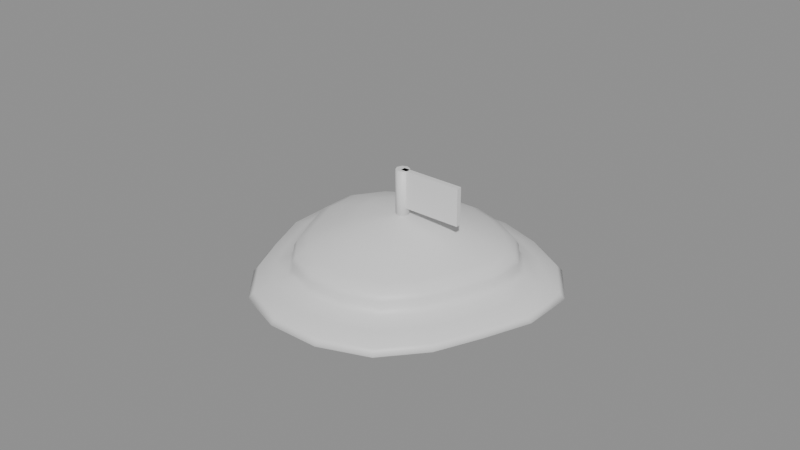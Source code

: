 # Source: Pile_Kobold.blend  (saved by Blender 5.2.45; exported with 4.5.12 LTS)
import bpy
from mathutils import Matrix  # noqa: F401  (used for matrix-valued properties, if any)

bpy.ops.wm.read_factory_settings(use_empty=True)
scene = bpy.context.scene
scene.name = 'Scene'

# ---- materials (node trees are filled in below, after node groups)
mat_pile_kobold = bpy.data.materials.new('Pile_Kobold')
mat_pile_kobold.diffuse_color = (0.35, 0.25, 0.15, 1.0)

# ---- material node trees
mat_pile_kobold.use_nodes = True; mat_pile_kobold.node_tree.nodes.clear()
_N = mat_pile_kobold.node_tree.nodes; _L = mat_pile_kobold.node_tree.links
n0 = _N.new('ShaderNodeBsdfPrincipled'); n0.name = 'Principled BSDF'; n0.location = (-200, 100)
n0.inputs[10].default_value = 0.005
n1 = _N.new('ShaderNodeOutputMaterial'); n1.name = 'Material Output'; n1.location = (200, 100)
_L.new(n0.outputs[0], n1.inputs[0])
n1.is_active_output = True

# ---- meshes
me_pile_kobold = bpy.data.meshes.new('Pile_Kobold')
me_pile_kobold.from_pydata([(0.04261, 0.001238, 0.0), (0.04276, 0.0168, 0.0), (0.03377, 0.02958, 0.0), (0.02084, 0.03734, 0.0), (0.007197, 0.04205, 0.0), (-0.007197, 0.04205, 0.0), (-0.02084, 0.03734, 0.0), (-0.03377, 0.02958, 0.0), (-0.04276, 0.0168, 0.0), (-0.04261, 0.001238, 0.0), (-0.03732, -0.01234, 0.0), (-0.0315, -0.0252, 0.0), (-0.02176, -0.03646, 0.0), (-0.0076, -0.04186, 0.0), (0.0076, -0.04186, 0.0), (0.02176, -0.03646, 0.0), (0.0315, -0.0252, 0.0), (0.03732, -0.01234, 0.0), (0.04618, 0.001238, 0.001775), (0.04634, 0.0181, 0.001775), (0.0366, 0.03195, 0.001775), (0.02259, 0.04036, 0.001775), (0.0078, 0.04547, 0.001775), (-0.0078, 0.04547, 0.001775), (-0.02259, 0.04036, 0.001775), (-0.0366, 0.03195, 0.001775), (-0.04634, 0.0181, 0.001775), (-0.04618, 0.001238, 0.001775), (-0.04044, -0.01348, 0.001775), (-0.03414, -0.02741, 0.001775), (-0.02359, -0.03962, 0.001775), (-0.008237, -0.04547, 0.001775), (0.008237, -0.04547, 0.001775), (0.02359, -0.03962, 0.001775), (0.03414, -0.02741, 0.001775), (0.04044, -0.01348, 0.001775), (0.04448, 0.001238, 0.003551), (0.04464, 0.01748, 0.003551), (0.03526, 0.03082, 0.003551), (0.02176, 0.03893, 0.003551), (0.007514, 0.04385, 0.003551), (-0.007514, 0.04385, 0.003551), (-0.02176, 0.03893, 0.003551), (-0.03526, 0.03082, 0.003551), (-0.04464, 0.01748, 0.003551), (-0.04448, 0.001238, 0.003551), (-0.03896, -0.01294, 0.003551), (-0.03289, -0.02636, 0.003551), (-0.02272, -0.03812, 0.003551), (-0.007934, -0.04376, 0.003551), (0.007934, -0.04376, 0.003551), (0.02272, -0.03812, 0.003551), (0.03289, -0.02636, 0.003551), (0.03896, -0.01294, 0.003551), (0.03919, 0.001238, 0.005326), (0.03933, 0.01555, 0.005326), (0.03107, 0.02731, 0.005326), (0.01917, 0.03444, 0.005326), (0.00662, 0.03878, 0.005326), (-0.00662, 0.03878, 0.005326), (-0.01917, 0.03444, 0.005326), (-0.03107, 0.02731, 0.005326), (-0.03933, 0.01555, 0.005326), (-0.03919, 0.001238, 0.005326), (-0.03433, -0.01126, 0.005326), (-0.02898, -0.02308, 0.005326), (-0.02002, -0.03344, 0.005326), (-0.006991, -0.03841, 0.005326), (0.006991, -0.03841, 0.005326), (0.02002, -0.03344, 0.005326), (0.02898, -0.02308, 0.005326), (0.03433, -0.01126, 0.005326), (0.03465, 0.001238, 0.007101), (0.03477, 0.01389, 0.007101), (0.02747, 0.02428, 0.007101), (0.01695, 0.0306, 0.007101), (0.005853, 0.03443, 0.007101), (-0.005853, 0.03443, 0.007101), (-0.01695, 0.0306, 0.007101), (-0.02747, 0.02428, 0.007101), (-0.03477, 0.01389, 0.007101), (-0.03465, 0.001238, 0.007101), (-0.03035, -0.009808, 0.007101), (-0.02562, -0.02026, 0.007101), (-0.0177, -0.02942, 0.007101), (-0.006181, -0.03381, 0.007101), (0.006181, -0.03381, 0.007101), (0.0177, -0.02942, 0.007101), (0.02562, -0.02026, 0.007101), (0.03035, -0.009808, 0.007101), (0.03315, 0.001238, 0.008876), (0.03326, 0.01334, 0.008876), (0.02627, 0.02328, 0.008876), (0.01621, 0.02932, 0.008876), (0.005599, 0.03299, 0.008876), (-0.005599, 0.03299, 0.008876), (-0.01621, 0.02932, 0.008876), (-0.02627, 0.02328, 0.008876), (-0.03326, 0.01334, 0.008876), (-0.03315, 0.001238, 0.008876), (-0.02903, -0.009328, 0.008876), (-0.02451, -0.01933, 0.008876), (-0.01693, -0.02809, 0.008876), (-0.005912, -0.03229, 0.008876), (0.005912, -0.03229, 0.008876), (0.01693, -0.02809, 0.008876), (0.02451, -0.01933, 0.008876), (0.02903, -0.009328, 0.008876), (0.03321, 0.001238, 0.01065), (0.03333, 0.01337, 0.01065), (0.02633, 0.02333, 0.01065), (0.01625, 0.02938, 0.01065), (0.00561, 0.03306, 0.01065), (-0.00561, 0.03306, 0.01065), (-0.01625, 0.02938, 0.01065), (-0.02633, 0.02333, 0.01065), (-0.03333, 0.01337, 0.01065), (-0.03321, 0.001238, 0.01065), (-0.02909, -0.00935, 0.01065), (-0.02456, -0.01937, 0.01065), (-0.01697, -0.02815, 0.01065), (-0.005925, -0.03236, 0.01065), (0.005925, -0.03236, 0.01065), (0.01697, -0.02815, 0.01065), (0.02456, -0.01937, 0.01065), (0.02909, -0.00935, 0.01065), (0.03207, 0.001238, 0.01243), (0.03218, 0.01295, 0.01243), (0.02542, 0.02257, 0.01243), (0.01569, 0.02841, 0.01243), (0.005417, 0.03196, 0.01243), (-0.005417, 0.03196, 0.01243), (-0.01569, 0.02841, 0.01243), (-0.02542, 0.02257, 0.01243), (-0.03218, 0.01295, 0.01243), (-0.03207, 0.001238, 0.01243), (-0.02809, -0.008985, 0.01243), (-0.02371, -0.01866, 0.01243), (-0.01638, -0.02714, 0.01243), (-0.005721, -0.03121, 0.01243), (0.005721, -0.03121, 0.01243), (0.01638, -0.02714, 0.01243), (0.02371, -0.01866, 0.01243), (0.02809, -0.008985, 0.01243), (0.0287, 0.001238, 0.0142), (0.0288, 0.01172, 0.0142), (0.02275, 0.02033, 0.0142), (0.01404, 0.02556, 0.0142), (0.004848, 0.02873, 0.0142), (-0.004848, 0.02873, 0.0142), (-0.01404, 0.02556, 0.0142), (-0.02275, 0.02033, 0.0142), (-0.0288, 0.01172, 0.0142), (-0.0287, 0.001238, 0.0142), (-0.02514, -0.007911, 0.0142), (-0.02122, -0.01657, 0.0142), (-0.01466, -0.02416, 0.0142), (-0.005119, -0.0278, 0.0142), (0.005119, -0.0278, 0.0142), (0.01466, -0.02416, 0.0142), (0.02122, -0.01657, 0.0142), (0.02514, -0.007911, 0.0142), (0.02417, 0.001238, 0.01598), (0.02426, 0.01007, 0.01598), (0.01916, 0.01731, 0.01598), (0.01182, 0.02172, 0.01598), (0.004083, 0.02439, 0.01598), (-0.004083, 0.02439, 0.01598), (-0.01182, 0.02172, 0.01598), (-0.01916, 0.01731, 0.01598), (-0.02426, 0.01007, 0.01598), (-0.02417, 0.001238, 0.01598), (-0.02117, -0.006467, 0.01598), (-0.01787, -0.01376, 0.01598), (-0.01235, -0.02015, 0.01598), (-0.004312, -0.02321, 0.01598), (0.004312, -0.02321, 0.01598), (0.01235, -0.02015, 0.01598), (0.01787, -0.01376, 0.01598), (0.02117, -0.006467, 0.01598), (0.01953, 0.001238, 0.01775), (0.0196, 0.008371, 0.01775), (0.01548, 0.01423, 0.01775), (0.009553, 0.01778, 0.01775), (0.003299, 0.01995, 0.01775), (-0.003299, 0.01995, 0.01775), (-0.009553, 0.01778, 0.01775), (-0.01548, 0.01423, 0.01775), (-0.0196, 0.008371, 0.01775), (-0.01953, 0.001238, 0.01775), (-0.0171, -0.004987, 0.01775), (-0.01444, -0.01088, 0.01775), (-0.009975, -0.01604, 0.01775), (-0.003483, -0.01852, 0.01775), (0.003483, -0.01852, 0.01775), (0.009975, -0.01604, 0.01775), (0.01444, -0.01088, 0.01775), (0.0171, -0.004987, 0.01775), (0.01405, 0.001238, 0.01953), (0.0141, 0.00637, 0.01953), (0.01114, 0.01058, 0.01953), (0.006873, 0.01314, 0.01953), (0.002373, 0.0147, 0.01953), (-0.002373, 0.0147, 0.01953), (-0.006873, 0.01314, 0.01953), (-0.01114, 0.01058, 0.01953), (-0.0141, 0.00637, 0.01953), (-0.01405, 0.001238, 0.01953), (-0.01231, -0.003241, 0.01953), (-0.01039, -0.00748, 0.01953), (-0.007178, -0.01119, 0.01953), (-0.002506, -0.01298, 0.01953), (0.002506, -0.01298, 0.01953), (0.007178, -0.01119, 0.01953), (0.01039, -0.00748, 0.01953), (0.01231, -0.003241, 0.01953), (0.0, 0.001238, 0.0213), (0.0, 0.0004395, 0.03515), (0.0, 0.0004395, 0.02343), (0.0, 0.003369, 0.01811), (0.0, 0.003369, 0.03515), (0.001506, 0.002745, 0.01811), (0.001506, 0.002745, 0.03515), (0.00213, 0.001238, 0.01811), (0.00213, 0.001238, 0.03515), (0.001506, -0.000268, 0.01811), (0.001506, -0.000268, 0.03515), (0.0, -0.000892, 0.01811), (0.0, -0.000892, 0.03515), (-0.001506, -0.000268, 0.01811), (-0.001506, -0.000268, 0.03515), (-0.00213, 0.001238, 0.01811), (-0.00213, 0.001238, 0.03515), (-0.001506, 0.002745, 0.01811), (-0.001506, 0.002745, 0.03515), (0.0, 0.002037, 0.02343), (0.0, 0.002037, 0.03515), (0.02024, 0.0004395, 0.02343), (0.02024, 0.0004395, 0.03515), (0.02024, 0.002037, 0.02343), (0.02024, 0.002037, 0.03515)], [], [(0, 1, 19, 18), (1, 2, 20, 19), (2, 3, 21, 20), (3, 4, 22, 21), (4, 5, 23, 22), (5, 6, 24, 23), (6, 7, 25, 24), (7, 8, 26, 25), (8, 9, 27, 26), (9, 10, 28, 27), (10, 11, 29, 28), (11, 12, 30, 29), (12, 13, 31, 30), (13, 14, 32, 31), (14, 15, 33, 32), (15, 16, 34, 33), (16, 17, 35, 34), (17, 0, 18, 35), (18, 19, 37, 36), (19, 20, 38, 37), (20, 21, 39, 38), (21, 22, 40, 39), (22, 23, 41, 40), (23, 24, 42, 41), (24, 25, 43, 42), (25, 26, 44, 43), (26, 27, 45, 44), (27, 28, 46, 45), (28, 29, 47, 46), (29, 30, 48, 47), (30, 31, 49, 48), (31, 32, 50, 49), (32, 33, 51, 50), (33, 34, 52, 51), (34, 35, 53, 52), (35, 18, 36, 53), (36, 37, 55, 54), (37, 38, 56, 55), (38, 39, 57, 56), (39, 40, 58, 57), (40, 41, 59, 58), (41, 42, 60, 59), (42, 43, 61, 60), (43, 44, 62, 61), (44, 45, 63, 62), (45, 46, 64, 63), (46, 47, 65, 64), (47, 48, 66, 65), (48, 49, 67, 66), (49, 50, 68, 67), (50, 51, 69, 68), (51, 52, 70, 69), (52, 53, 71, 70), (53, 36, 54, 71), (54, 55, 73, 72), (55, 56, 74, 73), (56, 57, 75, 74), (57, 58, 76, 75), (58, 59, 77, 76), (59, 60, 78, 77), (60, 61, 79, 78), (61, 62, 80, 79), (62, 63, 81, 80), (63, 64, 82, 81), (64, 65, 83, 82), (65, 66, 84, 83), (66, 67, 85, 84), (67, 68, 86, 85), (68, 69, 87, 86), (69, 70, 88, 87), (70, 71, 89, 88), (71, 54, 72, 89), (72, 73, 91, 90), (73, 74, 92, 91), (74, 75, 93, 92), (75, 76, 94, 93), (76, 77, 95, 94), (77, 78, 96, 95), (78, 79, 97, 96), (79, 80, 98, 97), (80, 81, 99, 98), (81, 82, 100, 99), (82, 83, 101, 100), (83, 84, 102, 101), (84, 85, 103, 102), (85, 86, 104, 103), (86, 87, 105, 104), (87, 88, 106, 105), (88, 89, 107, 106), (89, 72, 90, 107), (90, 91, 109, 108), (91, 92, 110, 109), (92, 93, 111, 110), (93, 94, 112, 111), (94, 95, 113, 112), (95, 96, 114, 113), (96, 97, 115, 114), (97, 98, 116, 115), (98, 99, 117, 116), (99, 100, 118, 117), (100, 101, 119, 118), (101, 102, 120, 119), (102, 103, 121, 120), (103, 104, 122, 121), (104, 105, 123, 122), (105, 106, 124, 123), (106, 107, 125, 124), (107, 90, 108, 125), (108, 109, 127, 126), (109, 110, 128, 127), (110, 111, 129, 128), (111, 112, 130, 129), (112, 113, 131, 130), (113, 114, 132, 131), (114, 115, 133, 132), (115, 116, 134, 133), (116, 117, 135, 134), (117, 118, 136, 135), (118, 119, 137, 136), (119, 120, 138, 137), (120, 121, 139, 138), (121, 122, 140, 139), (122, 123, 141, 140), (123, 124, 142, 141), (124, 125, 143, 142), (125, 108, 126, 143), (126, 127, 145, 144), (127, 128, 146, 145), (128, 129, 147, 146), (129, 130, 148, 147), (130, 131, 149, 148), (131, 132, 150, 149), (132, 133, 151, 150), (133, 134, 152, 151), (134, 135, 153, 152), (135, 136, 154, 153), (136, 137, 155, 154), (137, 138, 156, 155), (138, 139, 157, 156), (139, 140, 158, 157), (140, 141, 159, 158), (141, 142, 160, 159), (142, 143, 161, 160), (143, 126, 144, 161), (144, 145, 163, 162), (145, 146, 164, 163), (146, 147, 165, 164), (147, 148, 166, 165), (148, 149, 167, 166), (149, 150, 168, 167), (150, 151, 169, 168), (151, 152, 170, 169), (152, 153, 171, 170), (153, 154, 172, 171), (154, 155, 173, 172), (155, 156, 174, 173), (156, 157, 175, 174), (157, 158, 176, 175), (158, 159, 177, 176), (159, 160, 178, 177), (160, 161, 179, 178), (161, 144, 162, 179), (162, 163, 181, 180), (163, 164, 182, 181), (164, 165, 183, 182), (165, 166, 184, 183), (166, 167, 185, 184), (167, 168, 186, 185), (168, 169, 187, 186), (169, 170, 188, 187), (170, 171, 189, 188), (171, 172, 190, 189), (172, 173, 191, 190), (173, 174, 192, 191), (174, 175, 193, 192), (175, 176, 194, 193), (176, 177, 195, 194), (177, 178, 196, 195), (178, 179, 197, 196), (179, 162, 180, 197), (180, 181, 199, 198), (181, 182, 200, 199), (182, 183, 201, 200), (183, 184, 202, 201), (184, 185, 203, 202), (185, 186, 204, 203), (186, 187, 205, 204), (187, 188, 206, 205), (188, 189, 207, 206), (189, 190, 208, 207), (190, 191, 209, 208), (191, 192, 210, 209), (192, 193, 211, 210), (193, 194, 212, 211), (194, 195, 213, 212), (195, 196, 214, 213), (196, 197, 215, 214), (197, 180, 198, 215), (198, 199, 216), (199, 200, 216), (200, 201, 216), (201, 202, 216), (202, 203, 216), (203, 204, 216), (204, 205, 216), (205, 206, 216), (206, 207, 216), (207, 208, 216), (208, 209, 216), (209, 210, 216), (210, 211, 216), (211, 212, 216), (212, 213, 216), (213, 214, 216), (214, 215, 216), (215, 198, 216), (17, 16, 15, 14, 13, 12, 11, 10, 9, 8, 7, 6, 5, 4, 3, 2, 1, 0), (219, 220, 222, 221), (240, 236, 217, 238), (221, 222, 224, 223), (235, 239, 237, 218), (223, 224, 226, 225), (237, 238, 217, 218), (225, 226, 228, 227), (239, 240, 238, 237), (227, 228, 230, 229), (235, 236, 240, 239), (229, 230, 232, 231), (222, 220, 234, 232, 230, 228, 226, 224), (218, 217, 236, 235), (231, 232, 234, 233), (233, 234, 220, 219), (219, 221, 223, 225, 227, 229, 231, 233)])
me_pile_kobold.polygons.foreach_set('use_smooth', [1, 1, 1, 1, 1, 1, 1, 1, 1, 1, 1, 1, 1, 1, 1, 1, 1, 1, 1, 1, 1, 1, 1, 1, 1, 1, 1, 1, 1, 1, 1, 1, 1, 1, 1, 1, 1, 1, 1, 1, 1, 1, 1, 1, 1, 1, 1, 1, 1, 1, 1, 1, 1, 1, 1, 1, 1, 1, 1, 1, 1, 1, 1, 1, 1, 1, 1, 1, 1, 1, 1, 1, 1, 1, 1, 1, 1, 1, 1, 1, 1, 1, 1, 1, 1, 1, 1, 1, 1, 1, 1, 1, 1, 1, 1, 1, 1, 1, 1, 1, 1, 1, 1, 1, 1, 1, 1, 1, 1, 1, 1, 1, 1, 1, 1, 1, 1, 1, 1, 1, 1, 1, 1, 1, 1, 1, 1, 1, 1, 1, 1, 1, 1, 1, 1, 1, 1, 1, 1, 1, 1, 1, 1, 1, 1, 1, 1, 1, 1, 1, 1, 1, 1, 1, 1, 1, 1, 1, 1, 1, 1, 1, 1, 1, 1, 1, 1, 1, 1, 1, 1, 1, 1, 1, 1, 1, 1, 1, 1, 1, 1, 1, 1, 1, 1, 1, 1, 1, 1, 1, 1, 1, 1, 1, 1, 1, 1, 1, 1, 1, 1, 1, 1, 1, 1, 1, 1, 1, 1, 1, 1, 1, 1, 1, 1, 1, 1, 1, 0, 1, 0, 1, 0, 1, 0, 1, 0, 0, 0, 0, 0, 0, 0])
_uv = me_pile_kobold.uv_layers.new(name='UVMap')
_uv.uv.foreach_set('vector', [0.9597, 0.5134, 0.9614, 0.6813, 1.0, 0.6953, 0.9982, 0.5134, 0.9614, 0.6813, 0.8644, 0.8191, 0.8949, 0.8448, 1.0, 0.6953, 0.8644, 0.8191, 0.7249, 0.9029, 0.7437, 0.9355, 0.8949, 0.8448, 0.7249, 0.9029, 0.5777, 0.9538, 0.5842, 0.9907, 0.7437, 0.9355, 0.5777, 0.9538, 0.4223, 0.9538, 0.4158, 0.9907, 0.5842, 0.9907, 0.4223, 0.9538, 0.2751, 0.9029, 0.2563, 0.9355, 0.4158, 0.9907, 0.2751, 0.9029, 0.1356, 0.8191, 0.1051, 0.8448, 0.2563, 0.9355, 0.1356, 0.8191, 0.03865, 0.6813, 0.0, 0.6953, 0.1051, 0.8448, 0.03865, 0.6813, 0.04026, 0.5134, 0.001753, 0.5134, 0.0, 0.6953, 0.04026, 0.5134, 0.09733, 0.3668, 0.0636, 0.3545, 0.001753, 0.5134, 0.09733, 0.3668, 0.1601, 0.2281, 0.1316, 0.2042, 0.0636, 0.3545, 0.1601, 0.2281, 0.2652, 0.1066, 0.2455, 0.07253, 0.1316, 0.2042, 0.2652, 0.1066, 0.418, 0.04828, 0.4111, 0.009322, 0.2455, 0.07253, 0.418, 0.04828, 0.582, 0.04828, 0.5889, 0.009322, 0.4111, 0.009322, 0.582, 0.04828, 0.7348, 0.1066, 0.7545, 0.07253, 0.5889, 0.009322, 0.7348, 0.1066, 0.8399, 0.2281, 0.8684, 0.2042, 0.7545, 0.07253, 0.8399, 0.2281, 0.9027, 0.3668, 0.9364, 0.3545, 0.8684, 0.2042, 0.9027, 0.3668, 0.9597, 0.5134, 0.9982, 0.5134, 0.9364, 0.3545, 0.9982, 0.5134, 1.0, 0.6953, 0.9817, 0.6887, 0.98, 0.5134, 1.0, 0.6953, 0.8949, 0.8448, 0.8805, 0.8326, 0.9817, 0.6887, 0.8949, 0.8448, 0.7437, 0.9355, 0.7348, 0.92, 0.8805, 0.8326, 0.7437, 0.9355, 0.5842, 0.9907, 0.5811, 0.9732, 0.7348, 0.92, 0.5842, 0.9907, 0.4158, 0.9907, 0.4189, 0.9732, 0.5811, 0.9732, 0.4158, 0.9907, 0.2563, 0.9355, 0.2652, 0.92, 0.4189, 0.9732, 0.2563, 0.9355, 0.1051, 0.8448, 0.1195, 0.8326, 0.2652, 0.92, 0.1051, 0.8448, 0.0, 0.6953, 0.01835, 0.6887, 0.1195, 0.8326, 0.0, 0.6953, 0.001753, 0.5134, 0.02004, 0.5134, 0.01835, 0.6887, 0.001753, 0.5134, 0.0636, 0.3545, 0.07962, 0.3604, 0.02004, 0.5134, 0.0636, 0.3545, 0.1316, 0.2042, 0.1451, 0.2156, 0.07962, 0.3604, 0.1316, 0.2042, 0.2455, 0.07253, 0.2548, 0.0887, 0.1451, 0.2156, 0.2455, 0.07253, 0.4111, 0.009322, 0.4144, 0.02782, 0.2548, 0.0887, 0.4111, 0.009322, 0.5889, 0.009322, 0.5856, 0.02782, 0.4144, 0.02782, 0.5889, 0.009322, 0.7545, 0.07253, 0.7452, 0.0887, 0.5856, 0.02782, 0.7545, 0.07253, 0.8684, 0.2042, 0.8549, 0.2156, 0.7452, 0.0887, 0.8684, 0.2042, 0.9364, 0.3545, 0.9204, 0.3604, 0.8549, 0.2156, 0.9364, 0.3545, 0.9982, 0.5134, 0.98, 0.5134, 0.9204, 0.3604, 0.98, 0.5134, 0.9817, 0.6887, 0.9244, 0.6678, 0.9229, 0.5134, 0.9817, 0.6887, 0.8805, 0.8326, 0.8352, 0.7946, 0.9244, 0.6678, 0.8805, 0.8326, 0.7348, 0.92, 0.7069, 0.8717, 0.8352, 0.7946, 0.7348, 0.92, 0.5811, 0.9732, 0.5714, 0.9185, 0.7069, 0.8717, 0.5811, 0.9732, 0.4189, 0.9732, 0.4286, 0.9185, 0.5714, 0.9185, 0.4189, 0.9732, 0.2652, 0.92, 0.2931, 0.8717, 0.4286, 0.9185, 0.2652, 0.92, 0.1195, 0.8326, 0.1648, 0.7946, 0.2931, 0.8717, 0.1195, 0.8326, 0.01835, 0.6887, 0.07563, 0.6678, 0.1648, 0.7946, 0.01835, 0.6887, 0.02004, 0.5134, 0.07712, 0.5134, 0.07563, 0.6678, 0.02004, 0.5134, 0.07962, 0.3604, 0.1296, 0.3786, 0.07712, 0.5134, 0.07962, 0.3604, 0.1451, 0.2156, 0.1873, 0.251, 0.1296, 0.3786, 0.1451, 0.2156, 0.2548, 0.0887, 0.284, 0.1392, 0.1873, 0.251, 0.2548, 0.0887, 0.4144, 0.02782, 0.4246, 0.08556, 0.284, 0.1392, 0.4144, 0.02782, 0.5856, 0.02782, 0.5754, 0.08556, 0.4246, 0.08556, 0.5856, 0.02782, 0.7452, 0.0887, 0.716, 0.1392, 0.5754, 0.08556, 0.7452, 0.0887, 0.8549, 0.2156, 0.8127, 0.251, 0.716, 0.1392, 0.8549, 0.2156, 0.9204, 0.3604, 0.8704, 0.3786, 0.8127, 0.251, 0.9204, 0.3604, 0.98, 0.5134, 0.9229, 0.5134, 0.8704, 0.3786, 0.9229, 0.5134, 0.9244, 0.6678, 0.8752, 0.6499, 0.8739, 0.5134, 0.9244, 0.6678, 0.8352, 0.7946, 0.7964, 0.762, 0.8752, 0.6499, 0.8352, 0.7946, 0.7069, 0.8717, 0.6829, 0.8301, 0.7964, 0.762, 0.7069, 0.8717, 0.5714, 0.9185, 0.5632, 0.8715, 0.6829, 0.8301, 0.5714, 0.9185, 0.4286, 0.9185, 0.4368, 0.8715, 0.5632, 0.8715, 0.4286, 0.9185, 0.2931, 0.8717, 0.3171, 0.8301, 0.4368, 0.8715, 0.2931, 0.8717, 0.1648, 0.7946, 0.2036, 0.762, 0.3171, 0.8301, 0.1648, 0.7946, 0.07563, 0.6678, 0.1248, 0.6499, 0.2036, 0.762, 0.07563, 0.6678, 0.07712, 0.5134, 0.1261, 0.5134, 0.1248, 0.6499, 0.07712, 0.5134, 0.1296, 0.3786, 0.1725, 0.3942, 0.1261, 0.5134, 0.1296, 0.3786, 0.1873, 0.251, 0.2235, 0.2814, 0.1725, 0.3942, 0.1873, 0.251, 0.284, 0.1392, 0.309, 0.1826, 0.2235, 0.2814, 0.284, 0.1392, 0.4246, 0.08556, 0.4333, 0.1351, 0.309, 0.1826, 0.4246, 0.08556, 0.5754, 0.08556, 0.5667, 0.1351, 0.4333, 0.1351, 0.5754, 0.08556, 0.716, 0.1392, 0.691, 0.1826, 0.5667, 0.1351, 0.716, 0.1392, 0.8127, 0.251, 0.7765, 0.2814, 0.691, 0.1826, 0.8127, 0.251, 0.8704, 0.3786, 0.8275, 0.3942, 0.7765, 0.2814, 0.8704, 0.3786, 0.9229, 0.5134, 0.8739, 0.5134, 0.8275, 0.3942, 0.8739, 0.5134, 0.8752, 0.6499, 0.8589, 0.644, 0.8577, 0.5134, 0.8752, 0.6499, 0.7964, 0.762, 0.7835, 0.7512, 0.8589, 0.644, 0.7964, 0.762, 0.6829, 0.8301, 0.675, 0.8164, 0.7835, 0.7512, 0.6829, 0.8301, 0.5632, 0.8715, 0.5604, 0.856, 0.675, 0.8164, 0.5632, 0.8715, 0.4368, 0.8715, 0.4396, 0.856, 0.5604, 0.856, 0.4368, 0.8715, 0.3171, 0.8301, 0.325, 0.8164, 0.4396, 0.856, 0.3171, 0.8301, 0.2036, 0.762, 0.2165, 0.7512, 0.325, 0.8164, 0.2036, 0.762, 0.1248, 0.6499, 0.1411, 0.644, 0.2165, 0.7512, 0.1248, 0.6499, 0.1261, 0.5134, 0.1423, 0.5134, 0.1411, 0.644, 0.1261, 0.5134, 0.1725, 0.3942, 0.1867, 0.3993, 0.1423, 0.5134, 0.1725, 0.3942, 0.2235, 0.2814, 0.2355, 0.2915, 0.1867, 0.3993, 0.2235, 0.2814, 0.309, 0.1826, 0.3173, 0.1969, 0.2355, 0.2915, 0.309, 0.1826, 0.4333, 0.1351, 0.4362, 0.1515, 0.3173, 0.1969, 0.4333, 0.1351, 0.5667, 0.1351, 0.5638, 0.1515, 0.4362, 0.1515, 0.5667, 0.1351, 0.691, 0.1826, 0.6827, 0.1969, 0.5638, 0.1515, 0.691, 0.1826, 0.7765, 0.2814, 0.7645, 0.2915, 0.6827, 0.1969, 0.7765, 0.2814, 0.8275, 0.3942, 0.8133, 0.3993, 0.7645, 0.2915, 0.8275, 0.3942, 0.8739, 0.5134, 0.8577, 0.5134, 0.8133, 0.3993, 0.8577, 0.5134, 0.8589, 0.644, 0.8597, 0.6443, 0.8584, 0.5134, 0.8589, 0.644, 0.7835, 0.7512, 0.7841, 0.7517, 0.8597, 0.6443, 0.7835, 0.7512, 0.675, 0.8164, 0.6753, 0.817, 0.7841, 0.7517, 0.675, 0.8164, 0.5604, 0.856, 0.5605, 0.8567, 0.6753, 0.817, 0.5604, 0.856, 0.4396, 0.856, 0.4395, 0.8567, 0.5605, 0.8567, 0.4396, 0.856, 0.325, 0.8164, 0.3247, 0.817, 0.4395, 0.8567, 0.325, 0.8164, 0.2165, 0.7512, 0.2159, 0.7517, 0.3247, 0.817, 0.2165, 0.7512, 0.1411, 0.644, 0.1403, 0.6443, 0.2159, 0.7517, 0.1411, 0.644, 0.1423, 0.5134, 0.1416, 0.5134, 0.1403, 0.6443, 0.1423, 0.5134, 0.1867, 0.3993, 0.1861, 0.3991, 0.1416, 0.5134, 0.1867, 0.3993, 0.2355, 0.2915, 0.235, 0.291, 0.1861, 0.3991, 0.2355, 0.2915, 0.3173, 0.1969, 0.3169, 0.1963, 0.235, 0.291, 0.3173, 0.1969, 0.4362, 0.1515, 0.4361, 0.1508, 0.3169, 0.1963, 0.4362, 0.1515, 0.5638, 0.1515, 0.5639, 0.1508, 0.4361, 0.1508, 0.5638, 0.1515, 0.6827, 0.1969, 0.6831, 0.1963, 0.5639, 0.1508, 0.6827, 0.1969, 0.7645, 0.2915, 0.765, 0.291, 0.6831, 0.1963, 0.7645, 0.2915, 0.8133, 0.3993, 0.8139, 0.3991, 0.765, 0.291, 0.8133, 0.3993, 0.8577, 0.5134, 0.8584, 0.5134, 0.8139, 0.3991, 0.8584, 0.5134, 0.8597, 0.6443, 0.8473, 0.6398, 0.8461, 0.5134, 0.8597, 0.6443, 0.7841, 0.7517, 0.7743, 0.7435, 0.8473, 0.6398, 0.7841, 0.7517, 0.6753, 0.817, 0.6693, 0.8066, 0.7743, 0.7435, 0.6753, 0.817, 0.5605, 0.8567, 0.5585, 0.8449, 0.6693, 0.8066, 0.5605, 0.8567, 0.4395, 0.8567, 0.4415, 0.8449, 0.5585, 0.8449, 0.4395, 0.8567, 0.3247, 0.817, 0.3307, 0.8066, 0.4415, 0.8449, 0.3247, 0.817, 0.2159, 0.7517, 0.2257, 0.7435, 0.3307, 0.8066, 0.2159, 0.7517, 0.1403, 0.6443, 0.1527, 0.6398, 0.2257, 0.7435, 0.1403, 0.6443, 0.1416, 0.5134, 0.1539, 0.5134, 0.1527, 0.6398, 0.1416, 0.5134, 0.1861, 0.3991, 0.1969, 0.403, 0.1539, 0.5134, 0.1861, 0.3991, 0.235, 0.291, 0.2441, 0.2987, 0.1969, 0.403, 0.235, 0.291, 0.3169, 0.1963, 0.3232, 0.2072, 0.2441, 0.2987, 0.3169, 0.1963, 0.4361, 0.1508, 0.4383, 0.1633, 0.3232, 0.2072, 0.4361, 0.1508, 0.5639, 0.1508, 0.5617, 0.1633, 0.4383, 0.1633, 0.5639, 0.1508, 0.6831, 0.1963, 0.6768, 0.2072, 0.5617, 0.1633, 0.6831, 0.1963, 0.765, 0.291, 0.7559, 0.2987, 0.6768, 0.2072, 0.765, 0.291, 0.8139, 0.3991, 0.8031, 0.403, 0.7559, 0.2987, 0.8139, 0.3991, 0.8584, 0.5134, 0.8461, 0.5134, 0.8031, 0.403, 0.8461, 0.5134, 0.8473, 0.6398, 0.8108, 0.6265, 0.8097, 0.5134, 0.8473, 0.6398, 0.7743, 0.7435, 0.7455, 0.7193, 0.8108, 0.6265, 0.7743, 0.7435, 0.6693, 0.8066, 0.6515, 0.7758, 0.7455, 0.7193, 0.6693, 0.8066, 0.5585, 0.8449, 0.5523, 0.81, 0.6515, 0.7758, 0.5585, 0.8449, 0.4415, 0.8449, 0.4477, 0.81, 0.5523, 0.81, 0.4415, 0.8449, 0.3307, 0.8066, 0.3485, 0.7758, 0.4477, 0.81, 0.3307, 0.8066, 0.2257, 0.7435, 0.2545, 0.7193, 0.3485, 0.7758, 0.2257, 0.7435, 0.1527, 0.6398, 0.1892, 0.6265, 0.2545, 0.7193, 0.1527, 0.6398, 0.1539, 0.5134, 0.1903, 0.5134, 0.1892, 0.6265, 0.1539, 0.5134, 0.1969, 0.403, 0.2288, 0.4146, 0.1903, 0.5134, 0.1969, 0.403, 0.2441, 0.2987, 0.271, 0.3212, 0.2288, 0.4146, 0.2441, 0.2987, 0.3232, 0.2072, 0.3418, 0.2394, 0.271, 0.3212, 0.3232, 0.2072, 0.4383, 0.1633, 0.4448, 0.2001, 0.3418, 0.2394, 0.4383, 0.1633, 0.5617, 0.1633, 0.5552, 0.2001, 0.4448, 0.2001, 0.5617, 0.1633, 0.6768, 0.2072, 0.6582, 0.2394, 0.5552, 0.2001, 0.6768, 0.2072, 0.7559, 0.2987, 0.729, 0.3212, 0.6582, 0.2394, 0.7559, 0.2987, 0.8031, 0.403, 0.7712, 0.4146, 0.729, 0.3212, 0.8031, 0.403, 0.8461, 0.5134, 0.8097, 0.5134, 0.7712, 0.4146, 0.8097, 0.5134, 0.8108, 0.6265, 0.7617, 0.6086, 0.7608, 0.5134, 0.8108, 0.6265, 0.7455, 0.7193, 0.7067, 0.6868, 0.7617, 0.6086, 0.7455, 0.7193, 0.6515, 0.7758, 0.6276, 0.7343, 0.7067, 0.6868, 0.6515, 0.7758, 0.5523, 0.81, 0.5441, 0.7632, 0.6276, 0.7343, 0.5523, 0.81, 0.4477, 0.81, 0.4559, 0.7632, 0.5441, 0.7632, 0.4477, 0.81, 0.3485, 0.7758, 0.3724, 0.7343, 0.4559, 0.7632, 0.3485, 0.7758, 0.2545, 0.7193, 0.2933, 0.6868, 0.3724, 0.7343, 0.2545, 0.7193, 0.1892, 0.6265, 0.2383, 0.6086, 0.2933, 0.6868, 0.1892, 0.6265, 0.1903, 0.5134, 0.2392, 0.5134, 0.2383, 0.6086, 0.1903, 0.5134, 0.2288, 0.4146, 0.2716, 0.4302, 0.2392, 0.5134, 0.2288, 0.4146, 0.271, 0.3212, 0.3071, 0.3515, 0.2716, 0.4302, 0.271, 0.3212, 0.3418, 0.2394, 0.3668, 0.2826, 0.3071, 0.3515, 0.3418, 0.2394, 0.4448, 0.2001, 0.4535, 0.2495, 0.3668, 0.2826, 0.4448, 0.2001, 0.5552, 0.2001, 0.5465, 0.2495, 0.4535, 0.2495, 0.5552, 0.2001, 0.6582, 0.2394, 0.6332, 0.2826, 0.5465, 0.2495, 0.6582, 0.2394, 0.729, 0.3212, 0.6929, 0.3515, 0.6332, 0.2826, 0.729, 0.3212, 0.7712, 0.4146, 0.7284, 0.4302, 0.6929, 0.3515, 0.7712, 0.4146, 0.8097, 0.5134, 0.7608, 0.5134, 0.7284, 0.4302, 0.7608, 0.5134, 0.7617, 0.6086, 0.7115, 0.5903, 0.7107, 0.5134, 0.7617, 0.6086, 0.7067, 0.6868, 0.667, 0.6535, 0.7115, 0.5903, 0.7067, 0.6868, 0.6276, 0.7343, 0.6031, 0.6919, 0.667, 0.6535, 0.6276, 0.7343, 0.5441, 0.7632, 0.5356, 0.7152, 0.6031, 0.6919, 0.5441, 0.7632, 0.4559, 0.7632, 0.4644, 0.7152, 0.5356, 0.7152, 0.4559, 0.7632, 0.3724, 0.7343, 0.3969, 0.6919, 0.4644, 0.7152, 0.3724, 0.7343, 0.2933, 0.6868, 0.333, 0.6535, 0.3969, 0.6919, 0.2933, 0.6868, 0.2383, 0.6086, 0.2885, 0.5903, 0.333, 0.6535, 0.2383, 0.6086, 0.2392, 0.5134, 0.2893, 0.5134, 0.2885, 0.5903, 0.2392, 0.5134, 0.2716, 0.4302, 0.3154, 0.4462, 0.2893, 0.5134, 0.2716, 0.4302, 0.3071, 0.3515, 0.3442, 0.3826, 0.3154, 0.4462, 0.3071, 0.3515, 0.3668, 0.2826, 0.3924, 0.3269, 0.3442, 0.3826, 0.3668, 0.2826, 0.4535, 0.2495, 0.4624, 0.3002, 0.3924, 0.3269, 0.4535, 0.2495, 0.5465, 0.2495, 0.5376, 0.3002, 0.4624, 0.3002, 0.5465, 0.2495, 0.6332, 0.2826, 0.6076, 0.3269, 0.5376, 0.3002, 0.6332, 0.2826, 0.6929, 0.3515, 0.6558, 0.3826, 0.6076, 0.3269, 0.6929, 0.3515, 0.7284, 0.4302, 0.6846, 0.4462, 0.6558, 0.3826, 0.7284, 0.4302, 0.7608, 0.5134, 0.7107, 0.5134, 0.6846, 0.4462, 0.7107, 0.5134, 0.7115, 0.5903, 0.6521, 0.5687, 0.6516, 0.5134, 0.7115, 0.5903, 0.667, 0.6535, 0.6202, 0.6142, 0.6521, 0.5687, 0.667, 0.6535, 0.6031, 0.6919, 0.5742, 0.6418, 0.6202, 0.6142, 0.6031, 0.6919, 0.5356, 0.7152, 0.5256, 0.6586, 0.5742, 0.6418, 0.5356, 0.7152, 0.4644, 0.7152, 0.4744, 0.6586, 0.5256, 0.6586, 0.4644, 0.7152, 0.3969, 0.6919, 0.4258, 0.6418, 0.4744, 0.6586, 0.3969, 0.6919, 0.333, 0.6535, 0.3798, 0.6142, 0.4258, 0.6418, 0.333, 0.6535, 0.2885, 0.5903, 0.3479, 0.5687, 0.3798, 0.6142, 0.2885, 0.5903, 0.2893, 0.5134, 0.3484, 0.5134, 0.3479, 0.5687, 0.2893, 0.5134, 0.3154, 0.4462, 0.3672, 0.465, 0.3484, 0.5134, 0.3154, 0.4462, 0.3442, 0.3826, 0.3879, 0.4193, 0.3672, 0.465, 0.3442, 0.3826, 0.3924, 0.3269, 0.4226, 0.3792, 0.3879, 0.4193, 0.3924, 0.3269, 0.4624, 0.3002, 0.473, 0.36, 0.4226, 0.3792, 0.4624, 0.3002, 0.5376, 0.3002, 0.527, 0.36, 0.473, 0.36, 0.5376, 0.3002, 0.6076, 0.3269, 0.5774, 0.3792, 0.527, 0.36, 0.6076, 0.3269, 0.6558, 0.3826, 0.6121, 0.4193, 0.5774, 0.3792, 0.6558, 0.3826, 0.6846, 0.4462, 0.6328, 0.465, 0.6121, 0.4193, 0.6846, 0.4462, 0.7107, 0.5134, 0.6516, 0.5134, 0.6328, 0.465, 0.6516, 0.5134, 0.6521, 0.5687, 0.5, 0.5134, 0.6521, 0.5687, 0.6202, 0.6142, 0.5, 0.5134, 0.6202, 0.6142, 0.5742, 0.6418, 0.5, 0.5134, 0.5742, 0.6418, 0.5256, 0.6586, 0.5, 0.5134, 0.5256, 0.6586, 0.4744, 0.6586, 0.5, 0.5134, 0.4744, 0.6586, 0.4258, 0.6418, 0.5, 0.5134, 0.4258, 0.6418, 0.3798, 0.6142, 0.5, 0.5134, 0.3798, 0.6142, 0.3479, 0.5687, 0.5, 0.5134, 0.3479, 0.5687, 0.3484, 0.5134, 0.5, 0.5134, 0.3484, 0.5134, 0.3672, 0.465, 0.5, 0.5134, 0.3672, 0.465, 0.3879, 0.4193, 0.5, 0.5134, 0.3879, 0.4193, 0.4226, 0.3792, 0.5, 0.5134, 0.4226, 0.3792, 0.473, 0.36, 0.5, 0.5134, 0.473, 0.36, 0.527, 0.36, 0.5, 0.5134, 0.527, 0.36, 0.5774, 0.3792, 0.5, 0.5134, 0.5774, 0.3792, 0.6121, 0.4193, 0.5, 0.5134, 0.6121, 0.4193, 0.6328, 0.465, 0.5, 0.5134, 0.6328, 0.465, 0.6516, 0.5134, 0.5, 0.5134, 0.9027, 0.3668, 0.8399, 0.2281, 0.7348, 0.1066, 0.582, 0.04828, 0.418, 0.04828, 0.2652, 0.1066, 0.1601, 0.2281, 0.09733, 0.3668, 0.04026, 0.5134, 0.03865, 0.6813, 0.1356, 0.8191, 0.2751, 0.9029, 0.4223, 0.9538, 0.5777, 0.9538, 0.7249, 0.9029, 0.8644, 0.8191, 0.9614, 0.6813, 0.9597, 0.5134, 0.5, 0.5363, 0.5, 0.5363, 0.5163, 0.5296, 0.5163, 0.5296, 0.7184, 0.522, 0.5, 0.522, 0.5, 0.5047, 0.7184, 0.5047, 0.5163, 0.5296, 0.5163, 0.5296, 0.523, 0.5134, 0.523, 0.5134, 0.5, 0.522, 0.7184, 0.522, 0.7184, 0.5047, 0.5, 0.5047, 0.523, 0.5134, 0.523, 0.5134, 0.5163, 0.4971, 0.5163, 0.4971, 0.7184, 0.5047, 0.7184, 0.5047, 0.5, 0.5047, 0.5, 0.5047, 0.5163, 0.4971, 0.5163, 0.4971, 0.5, 0.4904, 0.5, 0.4904, 0.7184, 0.522, 0.7184, 0.522, 0.7184, 0.5047, 0.7184, 0.5047, 0.5, 0.4904, 0.5, 0.4904, 0.4837, 0.4971, 0.4837, 0.4971, 0.5, 0.522, 0.5, 0.522, 0.7184, 0.522, 0.7184, 0.522, 0.4837, 0.4971, 0.4837, 0.4971, 0.477, 0.5134, 0.477, 0.5134, 0.5163, 0.5296, 0.5, 0.5363, 0.4837, 0.5296, 0.477, 0.5134, 0.4837, 0.4971, 0.5, 0.4904, 0.5163, 0.4971, 0.523, 0.5134, 0.5, 0.5047, 0.5, 0.5047, 0.5, 0.522, 0.5, 0.522, 0.477, 0.5134, 0.477, 0.5134, 0.4837, 0.5296, 0.4837, 0.5296, 0.4837, 0.5296, 0.4837, 0.5296, 0.5, 0.5363, 0.5, 0.5363, 0.5, 0.5363, 0.5163, 0.5296, 0.523, 0.5134, 0.5163, 0.4971, 0.5, 0.4904, 0.4837, 0.4971, 0.477, 0.5134, 0.4837, 0.5296])
me_pile_kobold.materials.append(mat_pile_kobold)
me_pile_kobold.update()

# ---- objects
ob_pile_kobold = bpy.data.objects.new('Pile_Kobold', me_pile_kobold)

# ---- transforms, parenting, visibility, modifiers, constraints
ob_pile_kobold.location = (0.0, 0.0, 0.0)

# ---- collection membership
scene.collection.objects.link(ob_pile_kobold)

# ---- scene / render settings (as saved in the file)
scene.frame_start = 1; scene.frame_end = 250; scene.frame_set(1)
scene.render.engine = 'BLENDER_EEVEE_NEXT'
scene.render.bake_bias = 0.0
scene.render.bake_samples = 0
scene.render.compositor_device = 'GPU'
scene.eevee.use_volume_custom_range = False
scene.eevee.fast_gi_thickness_near = 0.1
scene.eevee.fast_gi_thickness_far = 0.0
scene.eevee.ray_tracing_options.screen_trace_thickness = 0.1
bpy.context.view_layer.update()

# ---- added for rendering (the .blend has no active camera and no usable light): camera, sun + grey world if the file has none
cam_auto = bpy.data.cameras.new('AutoCamera')
cam_auto.lens = 50.0
cam_auto.sensor_width = 36.0
cam_auto.clip_end = 1000.0
ob_auto_camera = bpy.data.objects.new('AutoCamera', cam_auto)
scene.collection.objects.link(ob_auto_camera)
ob_auto_camera.location = (0.185045, -0.222054, 0.165611)
ob_auto_camera.rotation_euler = (1.09748, -7.21219e-08, 0.694738)
scene.camera = ob_auto_camera
light_auto_sun = bpy.data.lights.new('AutoSun', 'SUN')
light_auto_sun.energy = 3.0
light_auto_sun.angle = 0.0523599
ob_auto_sun = bpy.data.objects.new('AutoSun', light_auto_sun)
scene.collection.objects.link(ob_auto_sun)
ob_auto_sun.rotation_euler = (0.872665, 0.174533, 0.523599)
if scene.world is None:
    world_auto = bpy.data.worlds.new('AutoWorld')
    world_auto.color = (0.3, 0.3, 0.3)
    scene.world = world_auto
bpy.context.view_layer.update()
